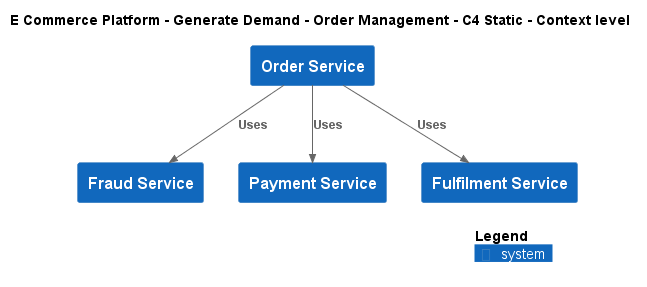

The diagram above was rendered by PlantUML. Its source (embedded in the PNG):
@startuml
!include ..\..\..\.c4s\C4_Context.puml

AddElementTag("c4interflow:lifecycle:new", $bgColor=green, $fontColor=#ffffff, $borderColor=green, $shadowing="False")
AddElementTag("c4interflow:lifecycle:changed", $bgColor=orange, $fontColor=#ffffff, $borderColor=orange, $shadowing="False")
AddElementTag("c4interflow:lifecycle:removed", $bgColor=red, $fontColor=#ffffff, $borderColor=red, $shadowing="False")

AddRelTag("c4interflow:lifecycle:new", $textColor=green, $lineColor=green)
AddRelTag("c4interflow:lifecycle:changed", $textColor=orange, $lineColor=orange)
AddRelTag("c4interflow:lifecycle:removed", $textColor=red, $lineColor=red)

SHOW_PERSON_PORTRAIT()
LAYOUT_TOP_DOWN()

skinparam linetype polyline

title E Commerce Platform - Generate Demand - Order Management - C4 Static - Context level

System(ECommercePlatform.GenerateDemand.OrderManagement.SoftwareSystems.OrderService, "Order Service", "")
System(ECommercePlatform.Deliver.FraudManagement.SoftwareSystems.FraudService, "Fraud Service", "")
System(ECommercePlatform.Deliver.Payments.SoftwareSystems.PaymentService, "Payment Service", "")
System(ECommercePlatform.Deliver.Fulfilment.SoftwareSystems.FulfilmentService, "Fulfilment Service", "")

Rel(ECommercePlatform.GenerateDemand.OrderManagement.SoftwareSystems.OrderService, ECommercePlatform.Deliver.FraudManagement.SoftwareSystems.FraudService, "Uses")
Rel(ECommercePlatform.GenerateDemand.OrderManagement.SoftwareSystems.OrderService, ECommercePlatform.Deliver.Payments.SoftwareSystems.PaymentService, "Uses")
Rel(ECommercePlatform.GenerateDemand.OrderManagement.SoftwareSystems.OrderService, ECommercePlatform.Deliver.Fulfilment.SoftwareSystems.FulfilmentService, "Uses")


SHOW_LEGEND()
@enduml